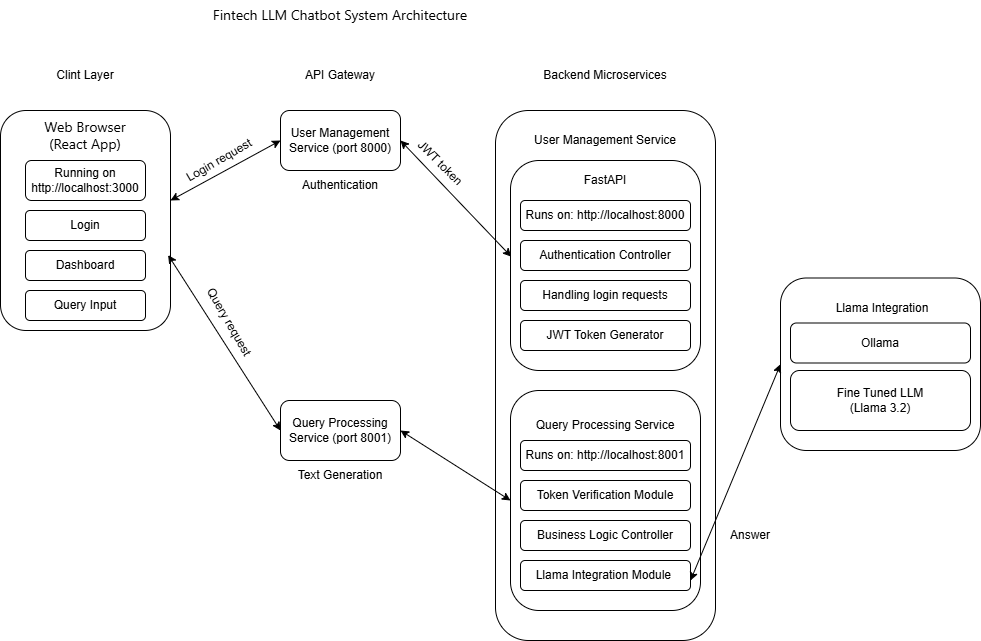

The diagram above was exported from draw.io. Its source (the exported page's mxGraphModel, read from the mxfile embedded in the PNG):
<mxGraphModel dx="1235" dy="669" grid="1" gridSize="10" guides="1" tooltips="1" connect="1" arrows="1" fold="1" page="1" pageScale="1" pageWidth="827" pageHeight="1169" math="0" shadow="0">
  <root>
    <mxCell id="0" />
    <mxCell id="1" parent="0" />
    <mxCell id="IijRfdu2nY_PAscciB4N-1" value="&lt;span style=&quot;font-family: Inter, system-ui, -apple-system, &amp;quot;Segoe UI&amp;quot;, Roboto, Ubuntu, Cantarell, &amp;quot;Noto Sans&amp;quot;, sans-serif, &amp;quot;Segoe UI&amp;quot;, Roboto, Ubuntu, Cantarell, &amp;quot;Noto Sans&amp;quot;, sans-serif; font-size: 14px; text-align: start;&quot;&gt;&lt;font style=&quot;color: rgb(0, 0, 0);&quot;&gt;Fintech LLM Chatbot System Architecture&lt;/font&gt;&lt;/span&gt;" style="text;html=1;align=center;verticalAlign=middle;whiteSpace=wrap;rounded=0;" vertex="1" parent="1">
      <mxGeometry x="150" y="30" width="420" height="30" as="geometry" />
    </mxCell>
    <mxCell id="IijRfdu2nY_PAscciB4N-7" value="Clint Layer" style="text;html=1;align=center;verticalAlign=middle;whiteSpace=wrap;rounded=0;" vertex="1" parent="1">
      <mxGeometry x="75" y="90" width="60" height="30" as="geometry" />
    </mxCell>
    <mxCell id="IijRfdu2nY_PAscciB4N-8" value="" style="rounded=1;whiteSpace=wrap;html=1;" vertex="1" parent="1">
      <mxGeometry x="20" y="140" width="170" height="220" as="geometry" />
    </mxCell>
    <mxCell id="IijRfdu2nY_PAscciB4N-9" value="&lt;span style=&quot;font-family: Inter, system-ui, -apple-system, &amp;quot;Segoe UI&amp;quot;, Roboto, Ubuntu, Cantarell, &amp;quot;Noto Sans&amp;quot;, sans-serif, &amp;quot;Segoe UI&amp;quot;, Roboto, Ubuntu, Cantarell, &amp;quot;Noto Sans&amp;quot;, sans-serif; font-size: 14px; text-align: start;&quot;&gt;&lt;font style=&quot;color: rgb(0, 0, 0);&quot;&gt;Web Browser (React App)&lt;/font&gt;&lt;/span&gt;" style="text;html=1;align=center;verticalAlign=middle;whiteSpace=wrap;rounded=0;" vertex="1" parent="1">
      <mxGeometry x="45" y="150" width="120" height="30" as="geometry" />
    </mxCell>
    <mxCell id="IijRfdu2nY_PAscciB4N-11" value="Running on http://localhost:3000" style="rounded=1;whiteSpace=wrap;html=1;" vertex="1" parent="1">
      <mxGeometry x="45" y="190" width="120" height="40" as="geometry" />
    </mxCell>
    <mxCell id="IijRfdu2nY_PAscciB4N-13" value="Login" style="rounded=1;whiteSpace=wrap;html=1;" vertex="1" parent="1">
      <mxGeometry x="45" y="240" width="120" height="30" as="geometry" />
    </mxCell>
    <mxCell id="IijRfdu2nY_PAscciB4N-14" value="Dashboard" style="rounded=1;whiteSpace=wrap;html=1;" vertex="1" parent="1">
      <mxGeometry x="45" y="280" width="120" height="30" as="geometry" />
    </mxCell>
    <mxCell id="IijRfdu2nY_PAscciB4N-15" value="Query Input" style="rounded=1;whiteSpace=wrap;html=1;" vertex="1" parent="1">
      <mxGeometry x="45" y="320" width="120" height="30" as="geometry" />
    </mxCell>
    <mxCell id="IijRfdu2nY_PAscciB4N-16" value="API Gateway" style="text;html=1;align=center;verticalAlign=middle;whiteSpace=wrap;rounded=0;" vertex="1" parent="1">
      <mxGeometry x="315" y="90" width="90" height="30" as="geometry" />
    </mxCell>
    <mxCell id="IijRfdu2nY_PAscciB4N-17" value="User Management Service (port 8000)" style="rounded=1;whiteSpace=wrap;html=1;" vertex="1" parent="1">
      <mxGeometry x="300" y="140" width="120" height="60" as="geometry" />
    </mxCell>
    <mxCell id="IijRfdu2nY_PAscciB4N-18" value="Query Processing Service (port 8001)" style="rounded=1;whiteSpace=wrap;html=1;" vertex="1" parent="1">
      <mxGeometry x="300" y="430" width="120" height="60" as="geometry" />
    </mxCell>
    <mxCell id="IijRfdu2nY_PAscciB4N-19" value="Backend Microservices" style="text;html=1;align=center;verticalAlign=middle;whiteSpace=wrap;rounded=0;" vertex="1" parent="1">
      <mxGeometry x="560" y="90" width="130" height="30" as="geometry" />
    </mxCell>
    <mxCell id="IijRfdu2nY_PAscciB4N-22" value="" style="rounded=1;whiteSpace=wrap;html=1;" vertex="1" parent="1">
      <mxGeometry x="515" y="140" width="220" height="530" as="geometry" />
    </mxCell>
    <mxCell id="IijRfdu2nY_PAscciB4N-23" value="User Management Service" style="text;html=1;align=center;verticalAlign=middle;whiteSpace=wrap;rounded=0;" vertex="1" parent="1">
      <mxGeometry x="525" y="155" width="200" height="30" as="geometry" />
    </mxCell>
    <mxCell id="IijRfdu2nY_PAscciB4N-24" value="" style="rounded=1;whiteSpace=wrap;html=1;" vertex="1" parent="1">
      <mxGeometry x="530" y="190" width="190" height="210" as="geometry" />
    </mxCell>
    <mxCell id="IijRfdu2nY_PAscciB4N-27" value="FastAPI" style="text;html=1;align=center;verticalAlign=middle;whiteSpace=wrap;rounded=0;" vertex="1" parent="1">
      <mxGeometry x="595" y="195" width="60" height="30" as="geometry" />
    </mxCell>
    <mxCell id="IijRfdu2nY_PAscciB4N-28" value="Runs on: http://localhost:8000" style="rounded=1;whiteSpace=wrap;html=1;" vertex="1" parent="1">
      <mxGeometry x="540" y="230" width="170" height="30" as="geometry" />
    </mxCell>
    <mxCell id="IijRfdu2nY_PAscciB4N-29" value="Authentication Controller" style="rounded=1;whiteSpace=wrap;html=1;" vertex="1" parent="1">
      <mxGeometry x="540" y="270" width="170" height="30" as="geometry" />
    </mxCell>
    <mxCell id="IijRfdu2nY_PAscciB4N-30" value="Handling login requests" style="rounded=1;whiteSpace=wrap;html=1;" vertex="1" parent="1">
      <mxGeometry x="540" y="310" width="170" height="30" as="geometry" />
    </mxCell>
    <mxCell id="IijRfdu2nY_PAscciB4N-31" value="JWT Token Generator" style="rounded=1;whiteSpace=wrap;html=1;" vertex="1" parent="1">
      <mxGeometry x="540" y="350" width="170" height="30" as="geometry" />
    </mxCell>
    <mxCell id="IijRfdu2nY_PAscciB4N-34" value="" style="rounded=1;whiteSpace=wrap;html=1;" vertex="1" parent="1">
      <mxGeometry x="530" y="420" width="190" height="220" as="geometry" />
    </mxCell>
    <mxCell id="IijRfdu2nY_PAscciB4N-35" value="Query Processing Service" style="text;html=1;align=center;verticalAlign=middle;whiteSpace=wrap;rounded=0;" vertex="1" parent="1">
      <mxGeometry x="540" y="440" width="170" height="30" as="geometry" />
    </mxCell>
    <mxCell id="IijRfdu2nY_PAscciB4N-36" value="Runs on: http://localhost:8001" style="rounded=1;whiteSpace=wrap;html=1;" vertex="1" parent="1">
      <mxGeometry x="540" y="470" width="170" height="30" as="geometry" />
    </mxCell>
    <mxCell id="IijRfdu2nY_PAscciB4N-37" value="Token Verification Module" style="rounded=1;whiteSpace=wrap;html=1;" vertex="1" parent="1">
      <mxGeometry x="540" y="510" width="170" height="30" as="geometry" />
    </mxCell>
    <mxCell id="IijRfdu2nY_PAscciB4N-38" value="Business Logic Controller" style="rounded=1;whiteSpace=wrap;html=1;" vertex="1" parent="1">
      <mxGeometry x="540" y="550" width="170" height="30" as="geometry" />
    </mxCell>
    <mxCell id="IijRfdu2nY_PAscciB4N-39" value="Llama Integration Module&amp;nbsp;" style="rounded=1;whiteSpace=wrap;html=1;" vertex="1" parent="1">
      <mxGeometry x="540" y="590" width="170" height="30" as="geometry" />
    </mxCell>
    <mxCell id="IijRfdu2nY_PAscciB4N-42" value="" style="rounded=1;whiteSpace=wrap;html=1;" vertex="1" parent="1">
      <mxGeometry x="800" y="307.5" width="200" height="172.5" as="geometry" />
    </mxCell>
    <mxCell id="IijRfdu2nY_PAscciB4N-43" value="Llama Integration" style="text;html=1;align=center;verticalAlign=middle;whiteSpace=wrap;rounded=0;" vertex="1" parent="1">
      <mxGeometry x="812" y="322.5" width="180" height="30" as="geometry" />
    </mxCell>
    <mxCell id="IijRfdu2nY_PAscciB4N-46" value="Ollama" style="rounded=1;whiteSpace=wrap;html=1;" vertex="1" parent="1">
      <mxGeometry x="810" y="352.5" width="180" height="40" as="geometry" />
    </mxCell>
    <mxCell id="IijRfdu2nY_PAscciB4N-47" value="Fine Tuned LLM&lt;div&gt;(Llama 3.2)&lt;/div&gt;" style="rounded=1;whiteSpace=wrap;html=1;" vertex="1" parent="1">
      <mxGeometry x="810" y="400" width="180" height="60" as="geometry" />
    </mxCell>
    <mxCell id="IijRfdu2nY_PAscciB4N-48" value="Authentication" style="text;html=1;align=center;verticalAlign=middle;whiteSpace=wrap;rounded=0;" vertex="1" parent="1">
      <mxGeometry x="330" y="200" width="60" height="30" as="geometry" />
    </mxCell>
    <mxCell id="IijRfdu2nY_PAscciB4N-49" value="Text Generation" style="text;html=1;align=center;verticalAlign=middle;whiteSpace=wrap;rounded=0;" vertex="1" parent="1">
      <mxGeometry x="290" y="490" width="140" height="30" as="geometry" />
    </mxCell>
    <mxCell id="IijRfdu2nY_PAscciB4N-50" value="Login request&amp;nbsp;" style="text;html=1;align=center;verticalAlign=middle;whiteSpace=wrap;rounded=0;rotation=-30;" vertex="1" parent="1">
      <mxGeometry x="191.34" y="174" width="98.66" height="30" as="geometry" />
    </mxCell>
    <mxCell id="IijRfdu2nY_PAscciB4N-51" value="Query request" style="text;html=1;align=center;verticalAlign=middle;whiteSpace=wrap;rounded=0;rotation=60;" vertex="1" parent="1">
      <mxGeometry x="209" y="337" width="80" height="30" as="geometry" />
    </mxCell>
    <mxCell id="IijRfdu2nY_PAscciB4N-52" value="" style="endArrow=classic;startArrow=classic;html=1;rounded=0;entryX=0;entryY=0.5;entryDx=0;entryDy=0;" edge="1" parent="1" target="IijRfdu2nY_PAscciB4N-17">
      <mxGeometry width="50" height="50" relative="1" as="geometry">
        <mxPoint x="190" y="230" as="sourcePoint" />
        <mxPoint x="240" y="180" as="targetPoint" />
      </mxGeometry>
    </mxCell>
    <mxCell id="IijRfdu2nY_PAscciB4N-53" value="" style="endArrow=classic;startArrow=classic;html=1;rounded=0;entryX=0.004;entryY=0.458;entryDx=0;entryDy=0;entryPerimeter=0;" edge="1" parent="1" target="IijRfdu2nY_PAscciB4N-24">
      <mxGeometry width="50" height="50" relative="1" as="geometry">
        <mxPoint x="420" y="170" as="sourcePoint" />
        <mxPoint x="470" y="120" as="targetPoint" />
      </mxGeometry>
    </mxCell>
    <mxCell id="IijRfdu2nY_PAscciB4N-54" value="JWT token" style="text;html=1;align=center;verticalAlign=middle;whiteSpace=wrap;rounded=0;rotation=45;" vertex="1" parent="1">
      <mxGeometry x="430" y="178" width="60" height="30" as="geometry" />
    </mxCell>
    <mxCell id="IijRfdu2nY_PAscciB4N-55" value="" style="endArrow=classic;startArrow=classic;html=1;rounded=0;entryX=0;entryY=0.5;entryDx=0;entryDy=0;exitX=0.986;exitY=0.657;exitDx=0;exitDy=0;exitPerimeter=0;" edge="1" parent="1" source="IijRfdu2nY_PAscciB4N-8" target="IijRfdu2nY_PAscciB4N-18">
      <mxGeometry width="50" height="50" relative="1" as="geometry">
        <mxPoint x="190" y="310" as="sourcePoint" />
        <mxPoint x="240" y="260" as="targetPoint" />
      </mxGeometry>
    </mxCell>
    <mxCell id="IijRfdu2nY_PAscciB4N-56" value="" style="endArrow=classic;startArrow=classic;html=1;rounded=0;entryX=0;entryY=0.5;entryDx=0;entryDy=0;" edge="1" parent="1" target="IijRfdu2nY_PAscciB4N-34">
      <mxGeometry width="50" height="50" relative="1" as="geometry">
        <mxPoint x="420" y="460" as="sourcePoint" />
        <mxPoint x="470" y="410" as="targetPoint" />
      </mxGeometry>
    </mxCell>
    <mxCell id="IijRfdu2nY_PAscciB4N-57" value="" style="endArrow=classic;startArrow=classic;html=1;rounded=0;entryX=0;entryY=0.5;entryDx=0;entryDy=0;" edge="1" parent="1" target="IijRfdu2nY_PAscciB4N-42">
      <mxGeometry width="50" height="50" relative="1" as="geometry">
        <mxPoint x="710" y="610" as="sourcePoint" />
        <mxPoint x="760" y="560" as="targetPoint" />
      </mxGeometry>
    </mxCell>
    <mxCell id="IijRfdu2nY_PAscciB4N-58" value="Answer" style="text;html=1;align=center;verticalAlign=middle;whiteSpace=wrap;rounded=0;" vertex="1" parent="1">
      <mxGeometry x="740" y="550" width="60" height="30" as="geometry" />
    </mxCell>
  </root>
</mxGraphModel>